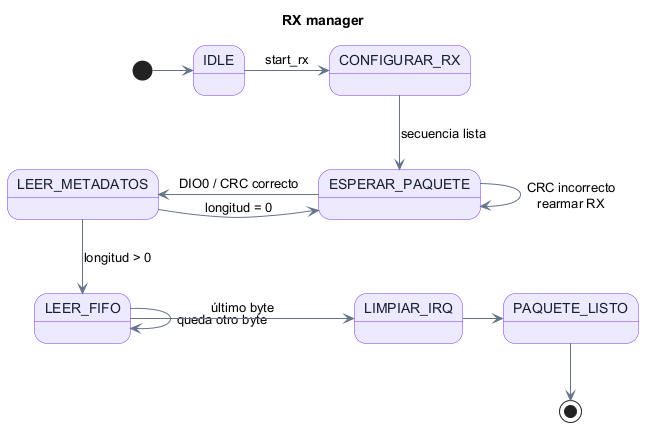

The diagram above was rendered by PlantUML. Its source (embedded in the PNG):
@startuml
title RX manager
skinparam backgroundColor white
skinparam shadowing false
skinparam ranksep 55
skinparam nodesep 40
skinparam state {
  BackgroundColor #EDE9FE
  BorderColor #7C3AED
  FontColor #172033
  ArrowColor #64748B
}

[*] -right-> IDLE
IDLE -right-> CONFIGURAR_RX : start_rx
CONFIGURAR_RX -down-> ESPERAR_PAQUETE : secuencia lista
ESPERAR_PAQUETE --> ESPERAR_PAQUETE : CRC incorrecto\nrearmar RX
ESPERAR_PAQUETE -left-> LEER_METADATOS : DIO0 / CRC correcto
LEER_METADATOS -right-> ESPERAR_PAQUETE : longitud = 0
LEER_METADATOS -down-> LEER_FIFO : longitud > 0
LEER_FIFO --> LEER_FIFO : queda otro byte
LEER_FIFO -right-> LIMPIAR_IRQ : último byte
LIMPIAR_IRQ -right-> PAQUETE_LISTO
PAQUETE_LISTO -down-> [*]

@enduml